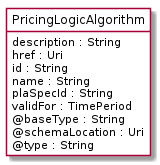

The diagram above was rendered by PlantUML. Its source (embedded in the PNG):
@startuml
hide circle
hide methods
hide stereotype
show <<Enumeration>> stereotype
skinparam class {
   BackgroundColor<<Enumeration>> #E6F5F7
   BackgroundColor<<Ref>> #FFFFE0
   BackgroundColor<<Pivot>> #FFFFFFF
   BackgroundColor<<SimpleType>> #E2F0DA
   BackgroundColor #FCF2E3
}

class PricingLogicAlgorithm <<Pivot>> {
    description : String
    href : Uri
    id : String
    name : String
    plaSpecId : String
    validFor : TimePeriod
    @baseType : String
    @schemaLocation : Uri
    @type : String
}


@enduml